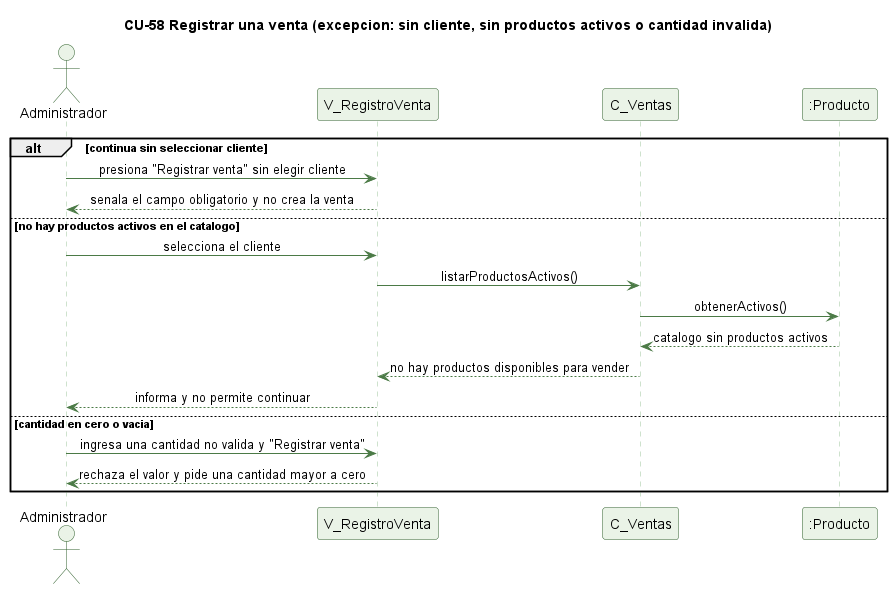

The diagram above was rendered by PlantUML. Its source (embedded in the PNG):
@startuml cu58-registrar-venta-excepcion
' CU-58 Registrando una venta de producto - flujo de excepcion
skinparam backgroundColor #FFFFFF
skinparam shadowing false
skinparam defaultFontName Helvetica
skinparam sequenceMessageAlign center
skinparam ParticipantBackgroundColor #EAF3E7
skinparam ParticipantBorderColor #2E5E2A
skinparam ActorBackgroundColor #EAF3E7
skinparam ActorBorderColor #2E5E2A
skinparam sequenceLifeLineBorderColor #9CC49A
skinparam ArrowColor #4B7A46

title CU-58 Registrar una venta (excepcion: sin cliente, sin productos activos o cantidad invalida)

actor Administrador
participant "V_RegistroVenta" as V
participant "C_Ventas" as C
participant ":Producto" as P

alt continua sin seleccionar cliente
  Administrador -> V : presiona "Registrar venta" sin elegir cliente
  V --> Administrador : senala el campo obligatorio y no crea la venta
else no hay productos activos en el catalogo
  Administrador -> V : selecciona el cliente
  V -> C : listarProductosActivos()
  C -> P : obtenerActivos()
  P --> C : catalogo sin productos activos
  C --> V : no hay productos disponibles para vender
  V --> Administrador : informa y no permite continuar
else cantidad en cero o vacia
  Administrador -> V : ingresa una cantidad no valida y "Registrar venta"
  V --> Administrador : rechaza el valor y pide una cantidad mayor a cero
end

@enduml